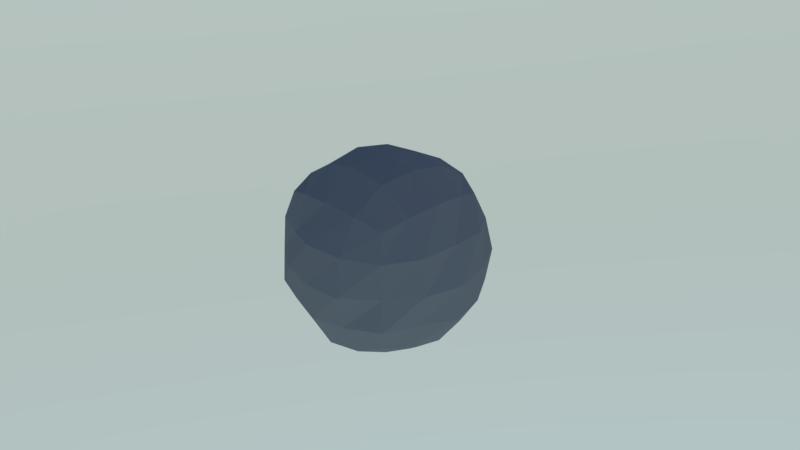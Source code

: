 # Source: moon.blend  (saved by Blender 2.78.0; exported with 4.5.12 LTS)
import bpy
from mathutils import Matrix  # noqa: F401  (used for matrix-valued properties, if any)

bpy.ops.wm.read_factory_settings(use_empty=True)
scene = bpy.context.scene
scene.name = 'Scene'

# ---- collections
col_collection_1 = bpy.data.collections.new('Collection 1'); scene.collection.children.link(col_collection_1)

# ---- materials (node trees are filled in below, after node groups)
mat_displayment = bpy.data.materials.new('Displayment')
mat_displayment.displacement_method = 'DISPLACEMENT'
mat_displayment.alpha_threshold = 0.0
mat_displayment.roughness = 0.5

# ---- material node trees
mat_displayment.use_nodes = True; mat_displayment.node_tree.nodes.clear()
_N = mat_displayment.node_tree.nodes; _L = mat_displayment.node_tree.links
n0 = _N.new('ShaderNodeBsdfDiffuse'); n0.name = 'Diffuse BSDF'; n0.location = (10, 300)
n0.inputs[0].default_value = (0.196, 0.196, 0.196, 1.0)
n1 = _N.new('ShaderNodeTexNoise'); n1.name = 'Noise Texture'; n1.location = (13, 164)
n1.inputs[3].default_value = 5.0
n2 = _N.new('ShaderNodeMath'); n2.name = 'Math'; n2.location = (195, 163)
n2.operation = 'MULTIPLY'
n2.inputs[1].default_value = 5.0
n3 = _N.new('ShaderNodeMath'); n3.name = 'Math.001'; n3.location = (348, 162)
n3.operation = 'SUBTRACT'
n3.inputs[1].default_value = 2.5
n4 = _N.new('ShaderNodeOutputMaterial'); n4.name = 'Material Output'; n4.location = (501, 297)
n5 = _N.new('ShaderNodeDisplacement'); n5.name = 'Displacement'; n5.location = (0, 0)
n5.inputs[1].default_value = 0.0
n5.inputs[2].default_value = 0.1
_L.new(n0.outputs[0], n4.inputs[0])
_L.new(n1.outputs[1], n2.inputs[0])
_L.new(n2.outputs[0], n3.inputs[0])
_L.new(n3.outputs[0], n5.inputs[0])
_L.new(n5.outputs[0], n4.inputs[2])
n4.is_active_output = True

# ---- world
world_world = bpy.data.worlds.new('World'); scene.world = world_world
world_world.use_nodes = True; world_world.node_tree.nodes.clear()
_N = world_world.node_tree.nodes; _L = world_world.node_tree.links
n0 = _N.new('ShaderNodeOutputWorld'); n0.name = 'World Output'; n0.location = (300, 300)
n1 = _N.new('ShaderNodeBackground'); n1.name = 'Background'; n1.location = (10, 300)
n1.inputs[1].default_value = 3.0
n2 = _N.new('ShaderNodeTexSky'); n2.name = 'Sky Texture'; n2.location = (-190, 300)
n2.sky_type = 'HOSEK_WILKIE'
n2.sun_direction = (-0.3406, 0.1921, 0.9204)
n2.sun_elevation = 1.571
_L.new(n1.outputs[0], n0.inputs[0])
_L.new(n2.outputs[0], n1.inputs[0])
n0.is_active_output = True
world_world.color = (0.05088, 0.05088, 0.05088)
world_world.use_sun_shadow = False
world_world.sun_shadow_jitter_overblur = 0.0
world_world.cycles.sampling_method = 'MANUAL'

# ---- cameras
cam_camera = bpy.data.cameras.new('Camera')
cam_camera.clip_end = 100.0
cam_camera.lens = 35.0
cam_camera.sensor_width = 32.0
cam_camera.sensor_height = 18.0
cam_camera.ortho_scale = 7.314
cam_camera.dof.focus_distance = 0.0

# ---- lights
light_lamp = bpy.data.lights.new('Lamp', 'POINT')
light_lamp.transmission_factor = 0.0
light_lamp.cutoff_distance = 30.0
light_lamp.energy = 100.0
light_lamp.shadow_buffer_clip_start = 1.001
light_lamp.shadow_soft_size = 0.1
light_lamp.shadow_maximum_resolution = 0.006
light_lamp.use_absolute_resolution = True

# ---- meshes
me_cube_001 = bpy.data.meshes.new('Cube.001')
me_cube_001.from_pydata([(-1.0, -1.0, -1.0), (-1.0, -1.0, 1.0), (-1.0, 1.0, -1.0), (-1.0, 1.0, 1.0), (1.0, -1.0, -1.0), (1.0, -1.0, 1.0), (1.0, 1.0, -1.0), (1.0, 1.0, 1.0)], [], [(1, 3, 2, 0), (3, 7, 6, 2), (7, 5, 4, 6), (5, 1, 0, 4), (0, 2, 6, 4), (5, 7, 3, 1)])
me_cube_001.materials.append(mat_displayment)
me_cube_001.use_remesh_preserve_volume = False
me_cube_001.use_remesh_preserve_attributes = False
me_cube_001.use_mirror_vertex_groups = False
me_cube_001.update()

# ---- objects
ob_cube = bpy.data.objects.new('Cube', me_cube_001)
ob_lamp = bpy.data.objects.new('Lamp', light_lamp)
ob_camera = bpy.data.objects.new('Camera', cam_camera)

# ---- transforms, parenting, visibility, modifiers, constraints
ob_cube.location = (0.0, 0.2257, 0.0)
ob_cube.lineart.crease_threshold = 0.0
_m = ob_cube.modifiers.new('Subsurf', 'SUBSURF')
_m.uv_smooth = 'PRESERVE_CORNERS'
_m.quality = 2
_m.levels = 5
_m.show_only_control_edges = False
_m = ob_cube.modifiers.new('Displace', 'DISPLACE')
ob_lamp.location = (4.076, 1.005, 5.904)
ob_lamp.rotation_euler = (0.6503, 0.05522, 1.866)
ob_lamp.lock_rotations_4d = False
ob_lamp.empty_display_type = 'ARROWS'
ob_lamp.color = (0.0, 0.0, 0.0, 0.0)
ob_lamp.lineart.crease_threshold = 0.0
ob_camera.location = (7.481, -6.508, 5.344)
ob_camera.rotation_euler = (1.109, 0.01082, 0.8149)
ob_camera.lock_rotations_4d = False
ob_camera.empty_display_type = 'ARROWS'
ob_camera.color = (0.0, 0.0, 0.0, 0.0)
ob_camera.display_type = 'WIRE'
ob_camera.lineart.crease_threshold = 0.0

# ---- collection membership
col_collection_1.objects.link(ob_cube)
col_collection_1.objects.link(ob_lamp)
col_collection_1.objects.link(ob_camera)

# ---- scene / render settings (as saved in the file)
scene.camera = ob_camera
scene.frame_start = 1; scene.frame_end = 250; scene.frame_set(1)
scene.render.engine = 'CYCLES'
scene.render.resolution_percentage = 50
scene.render.dither_intensity = 0.0
scene.cycles.feature_set = 'EXPERIMENTAL'
scene.cycles.use_denoising = False
scene.cycles.samples = 128
scene.cycles.sampling_pattern = 'TABULATED_SOBOL'
scene.cycles.light_sampling_threshold = 0.0
scene.cycles.use_adaptive_sampling = False
scene.cycles.use_light_tree = False
scene.cycles.blur_glossy = 0.0
scene.cycles.sample_clamp_indirect = 0.0
scene.view_settings.view_transform = 'Standard'
bpy.context.view_layer.update()
